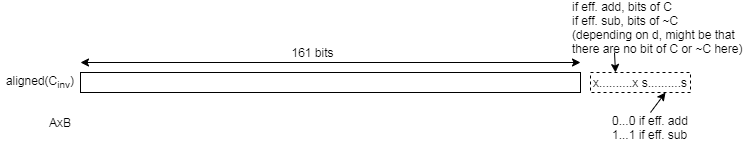

The diagram above was exported from draw.io. Its source (the exported page's mxGraphModel, read from the mxfile embedded in the PNG):
<mxGraphModel dx="905" dy="610" grid="1" gridSize="10" guides="1" tooltips="1" connect="1" arrows="1" fold="1" page="1" pageScale="1" pageWidth="827" pageHeight="1169" math="0" shadow="0">
  <root>
    <mxCell id="0" />
    <mxCell id="1" parent="0" />
    <mxCell id="2" value="" style="group" vertex="1" connectable="0" parent="1">
      <mxGeometry y="810" width="746" height="140" as="geometry" />
    </mxCell>
    <mxCell id="3" value="&lt;div style=&quot;text-align: justify&quot;&gt;&lt;span&gt;aligned(C&lt;/span&gt;&lt;span&gt;&lt;sub&gt;inv&lt;/sub&gt;)&lt;/span&gt;&lt;/div&gt;" style="text;html=1;strokeColor=none;fillColor=none;align=center;verticalAlign=middle;whiteSpace=wrap;rounded=0;" vertex="1" parent="2">
      <mxGeometry y="70" width="80" height="20" as="geometry" />
    </mxCell>
    <mxCell id="4" value="AxB" style="text;html=1;strokeColor=none;fillColor=none;align=center;verticalAlign=middle;whiteSpace=wrap;rounded=0;" vertex="1" parent="2">
      <mxGeometry x="40" y="110" width="40" height="20" as="geometry" />
    </mxCell>
    <mxCell id="5" value="" style="endArrow=classic;html=1;startArrow=classic;startFill=1;" edge="1" parent="2">
      <mxGeometry width="50" height="50" relative="1" as="geometry">
        <mxPoint x="80" y="59.99999999999977" as="sourcePoint" />
        <mxPoint x="580" y="60" as="targetPoint" />
      </mxGeometry>
    </mxCell>
    <mxCell id="6" value="161 bits" style="text;html=1;strokeColor=none;fillColor=none;align=center;verticalAlign=middle;whiteSpace=wrap;rounded=0;" vertex="1" parent="2">
      <mxGeometry x="280" y="40" width="65" height="20" as="geometry" />
    </mxCell>
    <mxCell id="7" value="x..........x s..........s" style="rounded=0;whiteSpace=wrap;html=1;dashed=1;" vertex="1" parent="2">
      <mxGeometry x="590" y="70" width="100" height="20" as="geometry" />
    </mxCell>
    <mxCell id="8" value="0...0 if eff. add&lt;br&gt;1...1 if eff. sub" style="text;html=1;strokeColor=none;fillColor=none;align=left;verticalAlign=middle;whiteSpace=wrap;rounded=0;" vertex="1" parent="2">
      <mxGeometry x="610" y="110" width="80" height="30" as="geometry" />
    </mxCell>
    <mxCell id="9" value="" style="endArrow=classic;html=1;entryX=0.75;entryY=1;entryDx=0;entryDy=0;exitX=0.5;exitY=0;exitDx=0;exitDy=0;" edge="1" parent="2" source="8" target="7">
      <mxGeometry width="50" height="50" relative="1" as="geometry">
        <mxPoint x="620" y="150" as="sourcePoint" />
        <mxPoint x="600" y="-20" as="targetPoint" />
      </mxGeometry>
    </mxCell>
    <mxCell id="10" value="" style="rounded=0;whiteSpace=wrap;html=1;" vertex="1" parent="2">
      <mxGeometry x="80" y="70" width="500" height="20" as="geometry" />
    </mxCell>
    <mxCell id="11" value="if eff. add, bits of C&lt;br&gt;if eff. sub, bits of ~C&lt;br&gt;(depending on d, might be that there are no bit of C or ~C here)" style="text;html=1;strokeColor=none;fillColor=none;align=left;verticalAlign=middle;whiteSpace=wrap;rounded=0;" vertex="1" parent="2">
      <mxGeometry x="570" width="176" height="50" as="geometry" />
    </mxCell>
    <mxCell id="12" value="" style="endArrow=classic;html=1;entryX=0.25;entryY=0;entryDx=0;entryDy=0;exitX=0.25;exitY=1;exitDx=0;exitDy=0;" edge="1" parent="2" source="11" target="7">
      <mxGeometry width="50" height="50" relative="1" as="geometry">
        <mxPoint x="710" y="50" as="sourcePoint" />
        <mxPoint x="675" y="80" as="targetPoint" />
      </mxGeometry>
    </mxCell>
  </root>
</mxGraphModel>